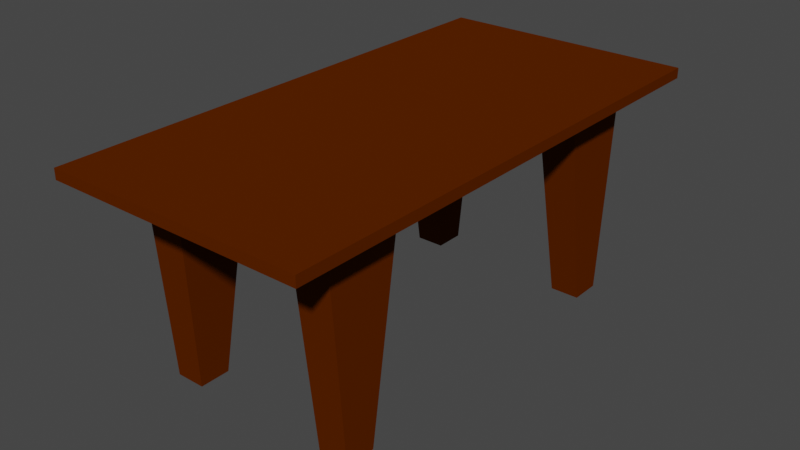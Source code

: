 # Source: 048_long_table.blend  (saved by Blender 2.80.75; exported with 4.5.12 LTS)
import bpy
from mathutils import Matrix  # noqa: F401  (used for matrix-valued properties, if any)

bpy.ops.wm.read_factory_settings(use_empty=True)
scene = bpy.context.scene
scene.name = 'Scene'

# ---- collections
col_collection = bpy.data.collections.new('Collection'); scene.collection.children.link(col_collection)

# ---- materials (node trees are filled in below, after node groups)
mat_material = bpy.data.materials.new('Material')
mat_material.alpha_threshold = 0.0
mat_material.use_transparent_shadow = False
mat_material.diffuse_color = (0.0999, 0.0185, 0.0, 1.0)
mat_material.roughness = 0.6
mat_material.specular_intensity = 1.0
mat_material.line_color = (0.0, 0.0, 0.0, 1.0)

# ---- material node trees

# ---- world
world_world = bpy.data.worlds.new('World'); scene.world = world_world
world_world.use_nodes = True; world_world.node_tree.nodes.clear()
_N = world_world.node_tree.nodes; _L = world_world.node_tree.links
n0 = _N.new('ShaderNodeOutputWorld'); n0.name = 'World Output'; n0.location = (300, 300)
n1 = _N.new('ShaderNodeBackground'); n1.name = 'Background'; n1.location = (10, 300)
n1.inputs[0].default_value = (0.05088, 0.05088, 0.05088, 1.0)
_L.new(n1.outputs[0], n0.inputs[0])
n0.is_active_output = True
world_world.color = (0.05088, 0.05088, 0.05088)
world_world.use_sun_shadow = False
world_world.sun_shadow_jitter_overblur = 0.0

# ---- meshes
me_cube = bpy.data.meshes.new('Cube')
me_cube.from_pydata([(0.9667, 1.933, 1.0), (0.9667, 1.783, -1.0), (0.9667, -1.933, 1.0), (0.9667, -1.783, -1.0), (-0.9667, 1.933, 1.0), (-0.9667, 1.783, -1.0), (-0.9667, -1.933, 1.0), (-0.9667, -1.783, -1.0), (-0.9667, 1.17, 1.0), (0.9667, 1.484, -1.0), (-0.9667, 1.484, -1.0), (0.9667, 1.17, 1.0), (-0.9667, -1.484, -1.0), (0.9667, -1.17, 1.0), (-0.9667, -1.17, 1.0), (0.9667, -1.484, -1.0), (0.6833, 1.783, -1.0), (-0.6833, 1.783, -1.0), (0.6, -1.933, 1.0), (-0.6833, -1.783, -1.0), (0.6833, -1.783, -1.0), (-0.6, 1.933, 1.0), (0.6, 1.933, 1.0), (-0.6, 1.17, 1.0), (0.6, 1.17, 1.0), (0.6833, 1.484, -1.0), (-0.6833, 1.484, -1.0), (0.6833, -1.484, -1.0), (-0.6833, -1.484, -1.0), (-0.6, -1.17, 1.0), (0.6, -1.17, 1.0), (1.25, 2.5, 1.0), (1.25, 2.5, 1.1), (-1.25, -2.5, 1.1), (-1.25, -2.5, 1.0), (-1.25, 2.5, 1.1), (-1.25, 2.5, 1.0), (1.25, -2.5, 1.1), (1.25, -2.5, 1.0), (-0.6, -1.933, 1.0)], [], [(20, 18, 30, 27), (34, 36, 35, 33), (15, 27, 30, 13), (9, 25, 16, 1), (32, 31, 38, 37), (21, 17, 5, 4), (21, 23, 26, 17), (28, 12, 14, 29), (1, 16, 22, 0), (7, 19, 39, 6), (8, 10, 26, 23), (26, 10, 5, 17), (9, 11, 24, 25), (32, 35, 36, 31), (39, 19, 28, 29), (34, 33, 37, 38), (18, 20, 3, 2), (22, 16, 25, 24), (11, 13, 30, 24), (23, 21, 22, 24), (23, 29, 14, 8), (30, 29, 23, 24), (9, 1, 0, 11), (4, 5, 10, 8), (0, 31, 38, 2, 13, 11), (30, 18, 39, 29), (14, 12, 7, 6), (7, 12, 28, 19), (20, 27, 15, 3), (2, 3, 15, 13), (18, 2, 38, 34, 6, 39), (8, 14, 6, 34, 36, 4), (0, 22, 21, 4, 36, 31), (35, 32, 37, 33)])
_uv = me_cube.uv_layers.new(name='UVMap')
_uv.uv.foreach_set('vector', [0.0, 0.0, 0.3125, 0.3987, 0.0, 0.0, 0.0, 0.0, 0.625, 0.0, 0.625, 0.25, 0.625, 0.25, 0.625, 0.0, 0.0, 0.0, 0.0, 0.0, 0.0, 0.0, 0.0, 0.0, 0.375, 0.5437, 0.3333, 0.5437, 0.3333, 0.5, 0.375, 0.5, 0.625, 0.5, 0.625, 0.5, 0.625, 0.75, 0.625, 0.75, 0.625, 0.2917, 0.375, 0.2917, 0.375, 0.25, 0.625, 0.25, 0.625, 0.2917, 0.0, 0.0, 0.0, 0.0, 0.375, 0.2917, 0.0, 0.0, 0.0, 0.0, 0.0, 0.0, 0.0, 0.0, 0.375, 0.5, 0.375, 0.4583, 0.625, 0.4583, 0.625, 0.5, 0.375, 1.0, 0.375, 0.9583, 0.625, 0.9583, 0.625, 1.0, 0.0, 0.0, 0.0, 0.0, 0.0, 0.0, 0.0, 0.0, 0.1667, 0.5437, 0.125, 0.5437, 0.125, 0.5, 0.1667, 0.5, 0.0, 0.0, 0.0, 0.0, 0.0, 0.0, 0.0, 0.0, 0.625, 0.5, 0.625, 0.25, 0.625, 0.25, 0.625, 0.5, 0.3125, 0.4763, 0.0, 0.0, 0.0, 0.0, 0.0, 0.0, 0.625, 1.0, 0.625, 1.0, 0.625, 0.75, 0.625, 0.75, 0.625, 0.7917, 0.375, 0.7917, 0.375, 0.75, 0.625, 0.75, 0.625, 0.4583, 0.375, 0.4583, 0.0, 0.0, 0.0, 0.0, 0.0, 0.0, 0.0, 0.0, 0.0, 0.0, 0.0, 0.0, 0.0, 0.0, 0.625, 0.2917, 0.625, 0.4583, 0.0, 0.0, 0.0, 0.0, 0.0, 0.0, 0.0, 0.0, 0.0, 0.0, 0.0, 0.0, 0.0, 0.0, 0.0, 0.0, 0.0, 0.0, 0.375, 0.5437, 0.375, 0.5, 0.625, 0.5, 0.0, 0.0, 0.625, 0.25, 0.125, 0.5, 0.125, 0.5437, 0.0, 0.0, 0.625, 0.5, 0.625, 0.5, 0.625, 0.75, 0.625, 0.75, 0.0, 0.0, 0.0, 0.0, 0.0, 0.0, 0.3125, 0.3987, 0.3125, 0.4763, 0.0, 0.0, 0.0, 0.0, 0.0, 0.0, 0.375, 1.0, 0.625, 1.0, 0.375, 1.0, 0.0, 0.0, 0.0, 0.0, 0.375, 0.9583, 0.0, 0.0, 0.0, 0.0, 0.0, 0.0, 0.375, 0.75, 0.625, 0.75, 0.375, 0.75, 0.375, 0.7063, 0.0, 0.0, 0.3125, 0.3987, 0.625, 0.75, 0.625, 0.75, 0.625, 1.0, 0.625, 1.0, 0.3125, 0.4763, 0.0, 0.0, 0.0, 0.0, 0.625, 1.0, 0.625, 1.0, 0.625, 0.25, 0.625, 0.25, 0.625, 0.5, 0.625, 0.4583, 0.625, 0.2917, 0.625, 0.25, 0.625, 0.25, 0.625, 0.5, 0.625, 0.25, 0.625, 0.5, 0.625, 0.75, 0.625, 0.0])
me_cube.materials.append(mat_material)
me_cube.use_remesh_preserve_volume = False
me_cube.use_remesh_preserve_attributes = False
me_cube.use_mirror_vertex_groups = False
me_cube.update()

# ---- objects
ob_long_table = bpy.data.objects.new('Long Table', me_cube)

# ---- transforms, parenting, visibility, modifiers, constraints
ob_long_table.location = (0.0, 0.0, 0.0)
ob_long_table.lock_rotations_4d = False
ob_long_table.empty_display_type = 'ARROWS'
ob_long_table.lineart.crease_threshold = 0.0

# ---- collection membership
col_collection.objects.link(ob_long_table)

# ---- scene / render settings (as saved in the file)
scene.frame_start = 1; scene.frame_end = 250; scene.frame_set(1)
scene.render.engine = 'BLENDER_EEVEE_NEXT'
scene.cycles.use_denoising = False
scene.cycles.samples = 128
scene.cycles.sampling_pattern = 'TABULATED_SOBOL'
scene.cycles.use_adaptive_sampling = False
scene.cycles.use_light_tree = False
scene.view_settings.view_transform = 'Filmic'
bpy.context.view_layer.update()

# ---- added for rendering (the .blend has no active camera and no usable light): camera, sun
cam_auto = bpy.data.cameras.new('AutoCamera')
cam_auto.lens = 50.0
cam_auto.sensor_width = 36.0
cam_auto.clip_end = 1000.0
ob_auto_camera = bpy.data.objects.new('AutoCamera', cam_auto)
scene.collection.objects.link(ob_auto_camera)
ob_auto_camera.location = (5.52507, -6.63009, 4.47006)
ob_auto_camera.rotation_euler = (1.09748, -7.21219e-08, 0.694738)
scene.camera = ob_auto_camera
light_auto_sun = bpy.data.lights.new('AutoSun', 'SUN')
light_auto_sun.energy = 3.0
light_auto_sun.angle = 0.0523599
ob_auto_sun = bpy.data.objects.new('AutoSun', light_auto_sun)
scene.collection.objects.link(ob_auto_sun)
ob_auto_sun.rotation_euler = (0.872665, 0.174533, 0.523599)
bpy.context.view_layer.update()

